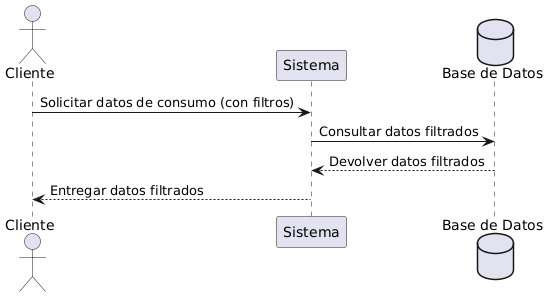

The diagram above was rendered by PlantUML. Its source (embedded in the PNG):
@startuml
actor Cliente
participant Sistema
database "Base de Datos" as BD

Cliente -> Sistema : Solicitar datos de consumo (con filtros)
Sistema -> BD : Consultar datos filtrados
BD --> Sistema : Devolver datos filtrados
Sistema --> Cliente : Entregar datos filtrados
@enduml